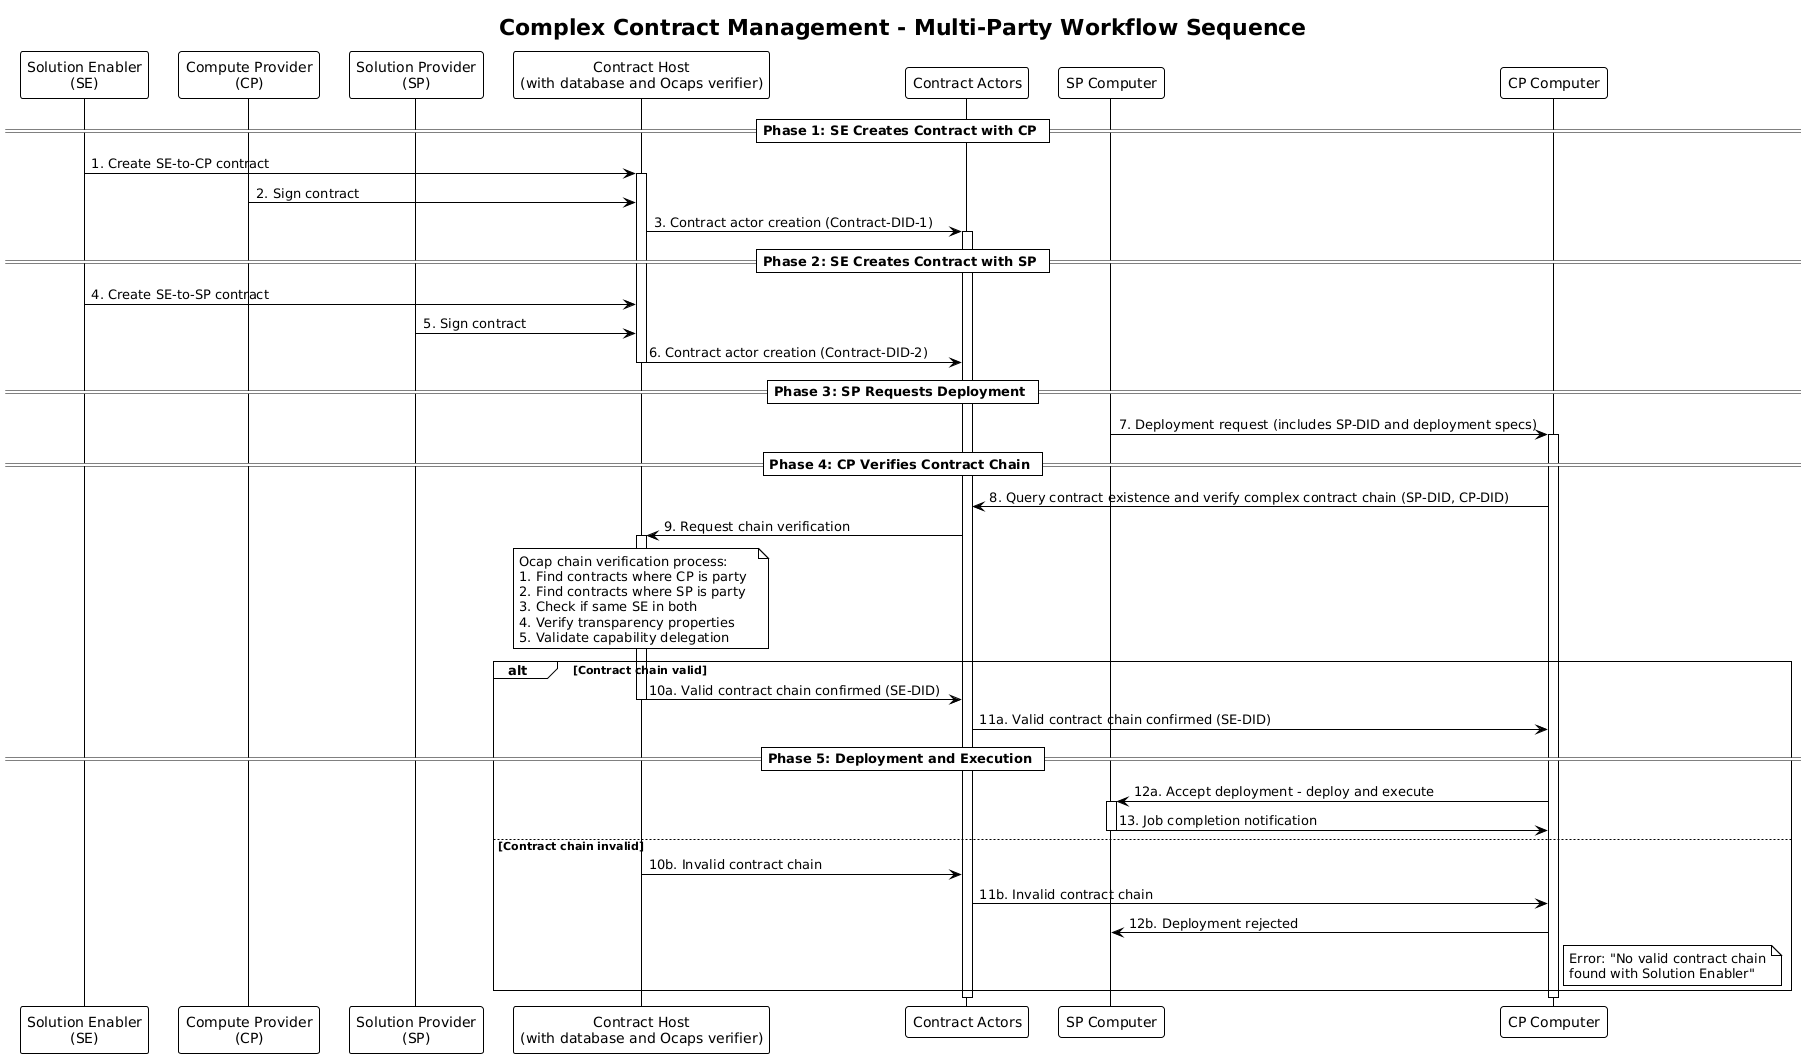

The diagram above was rendered by PlantUML. Its source (embedded in the PNG):
@startuml
!theme plain
skinparam backgroundColor #FFFFFF
skinparam monochrome false
skinparam shadowing false

title Complex Contract Management - Multi-Party Workflow Sequence

participant "Solution Enabler\n(SE)" as SE
participant "Compute Provider\n(CP)" as CP
participant "Solution Provider\n(SP)" as SP
participant "Contract Host\n(with database and Ocaps verifier)" as ContractHost
participant "Contract Actors" as ContractActors
participant "SP Computer" as SPComputer
participant "CP Computer" as CPComputer

== Phase 1: SE Creates Contract with CP ==

SE -> ContractHost : 1. Create SE-to-CP contract
activate ContractHost

CP -> ContractHost : 2. Sign contract
ContractHost -> ContractActors : 3. Contract actor creation (Contract-DID-1)
activate ContractActors

== Phase 2: SE Creates Contract with SP ==

SE -> ContractHost : 4. Create SE-to-SP contract

SP -> ContractHost : 5. Sign contract
ContractHost -> ContractActors : 6. Contract actor creation (Contract-DID-2)

deactivate ContractHost

== Phase 3: SP Requests Deployment ==

SPComputer -> CPComputer : 7. Deployment request (includes SP-DID and deployment specs)
activate CPComputer

== Phase 4: CP Verifies Contract Chain ==

CPComputer -> ContractActors : 8. Query contract existence and verify complex contract chain (SP-DID, CP-DID)

ContractActors -> ContractHost : 9. Request chain verification
activate ContractHost

note over ContractHost
  Ocap chain verification process:
  1. Find contracts where CP is party
  2. Find contracts where SP is party  
  3. Check if same SE in both
  4. Verify transparency properties
  5. Validate capability delegation
end note

alt Contract chain valid
    ContractHost -> ContractActors : 10a. Valid contract chain confirmed (SE-DID)
    deactivate ContractHost
    ContractActors -> CPComputer : 11a. Valid contract chain confirmed (SE-DID)
    
    == Phase 5: Deployment and Execution ==
    
    CPComputer -> SPComputer : 12a. Accept deployment - deploy and execute
    activate SPComputer
    
    SPComputer -> CPComputer : 13. Job completion notification
    deactivate SPComputer
    
else Contract chain invalid
    ContractHost -> ContractActors : 10b. Invalid contract chain
    deactivate ContractHost
    ContractActors -> CPComputer : 11b. Invalid contract chain
    CPComputer -> SPComputer : 12b. Deployment rejected
    note right of CPComputer
      Error: "No valid contract chain
      found with Solution Enabler"
    end note
end

deactivate CPComputer
deactivate ContractActors
@enduml